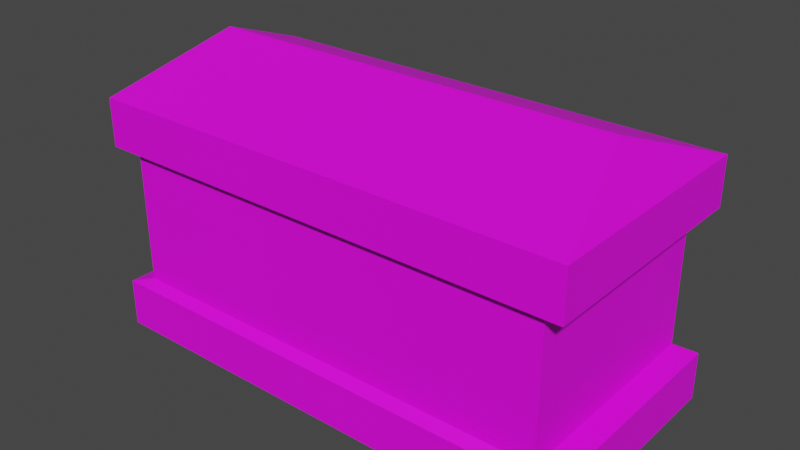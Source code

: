 # Source: tomb_1.blend  (saved by Blender 3.6.11; exported with 4.5.12 LTS)
import bpy
from mathutils import Matrix  # noqa: F401  (used for matrix-valued properties, if any)

bpy.ops.wm.read_factory_settings(use_empty=True)
scene = bpy.context.scene
scene.name = 'Scene'

# ---- collections
col_collection = bpy.data.collections.new('Collection'); scene.collection.children.link(col_collection)

# ---- images (referenced by path relative to the original .blend; pixels are not part of the script)
import os
ASSET_DIR = os.environ.get("B2B_ASSET_DIR", "")  # directory of the original .blend (textures are referenced by path, not embedded)
HERE = os.path.dirname(os.path.abspath(__file__))  # packed textures are extracted next to this script under _unpacked/

def load_image(name, relpath, width, height, colorspace="sRGB"):
    """Load a texture the original file referenced (path relative to the .blend, or extracted next to this script)."""
    p = next((c for c in (os.path.join(HERE, relpath), os.path.join(ASSET_DIR, relpath)) if relpath and os.path.exists(c)), "")
    if p:
        img = bpy.data.images.load(p, check_existing=True)
        img.name = name
    else:  # same state as the original file: an image datablock whose file is absent (Cycles renders it pink)
        img = bpy.data.images.new(name, width, height)
        img.source = "FILE"
        img.filepath = "//" + (relpath or name)
    img.colorspace_settings.name = colorspace
    return img
img_tomb_texture_png = load_image('tomb texture.png', 'tomb texture.png', 1024, 1024, 'sRGB')

# ---- materials (node trees are filled in below, after node groups)
mat_material_001 = bpy.data.materials.new('Material.001')
mat_material_001.use_transparent_shadow = False

# ---- material node trees
mat_material_001.use_nodes = True; mat_material_001.node_tree.nodes.clear()
_N = mat_material_001.node_tree.nodes; _L = mat_material_001.node_tree.links
n0 = _N.new('ShaderNodeBsdfPrincipled'); n0.name = 'Principled BSDF'; n0.location = (10, 300)
n0.distribution = 'GGX'
n0.subsurface_method = 'RANDOM_WALK_SKIN'
n0.inputs[3].default_value = 1.45
n0.inputs[27].default_value = (0.0, 0.0, 0.0, 1.0)
n0.inputs[28].default_value = 1.0
n1 = _N.new('ShaderNodeOutputMaterial'); n1.name = 'Material Output'; n1.location = (300, 300)
n2 = _N.new('ShaderNodeTexImage'); n2.name = 'Image Texture'; n2.location = (-280, 280)
n2.image = img_tomb_texture_png
_L.new(n0.outputs[0], n1.inputs[0])
_L.new(n2.outputs[0], n0.inputs[0])
n1.is_active_output = True

# ---- world
world_world = bpy.data.worlds.new('World'); scene.world = world_world
world_world.use_nodes = True; world_world.node_tree.nodes.clear()
_N = world_world.node_tree.nodes; _L = world_world.node_tree.links
n0 = _N.new('ShaderNodeOutputWorld'); n0.name = 'World Output'; n0.location = (300, 300)
n1 = _N.new('ShaderNodeBackground'); n1.name = 'Background'; n1.location = (10, 300)
n1.inputs[0].default_value = (0.05088, 0.05088, 0.05088, 1.0)
_L.new(n1.outputs[0], n0.inputs[0])
n0.is_active_output = True
world_world.color = (0.05088, 0.05088, 0.05088)
world_world.use_sun_shadow = False
world_world.sun_shadow_jitter_overblur = 0.0

# ---- meshes
me_cube_001 = bpy.data.meshes.new('Cube.001')
me_cube_001.from_pydata([(-1.0, -1.0, -1.0), (-1.0, -1.0, 1.0), (-1.0, 1.0, -1.0), (-1.0, 1.0, 1.0), (1.0, -1.0, -1.0), (1.0, -1.0, 1.0), (1.0, 1.0, -1.0), (1.0, 1.0, 1.0), (-1.0, -1.0, -0.6), (-1.0, -1.0, 0.6), (-1.0, 1.0, 0.6), (-1.0, 1.0, -0.6), (1.0, 1.0, 0.6), (1.0, 1.0, -0.6), (1.0, -1.0, 0.6), (1.0, -1.0, -0.6), (-0.912, -0.912, -0.5472), (-0.912, -0.912, -0.1824), (-0.912, -0.912, 0.1824), (-0.912, -0.912, 0.5472), (-0.912, 0.912, 0.5472), (-0.912, 0.912, 0.1824), (-0.912, 0.912, -0.1824), (-0.912, 0.912, -0.5472), (0.912, 0.912, 0.5472), (0.912, 0.912, 0.1824), (0.912, 0.912, -0.1824), (0.912, 0.912, -0.5472), (0.912, -0.912, 0.5472), (0.912, -0.912, 0.1824), (0.912, -0.912, -0.1824), (0.912, -0.912, -0.5472), (-0.8576, 0.0, 1.382), (0.8576, 0.0, 1.382)], [], [(9, 1, 3, 10), (10, 3, 7, 12), (12, 7, 5, 14), (14, 5, 1, 9), (2, 6, 4, 0), (5, 7, 33), (4, 15, 8, 0), (6, 13, 15, 4), (14, 9, 19, 28), (12, 14, 28, 24), (2, 11, 13, 6), (8, 15, 31, 16), (10, 12, 24, 20), (15, 13, 27, 31), (0, 8, 11, 2), (9, 10, 20, 19), (13, 11, 23, 27), (11, 8, 16, 23), (31, 30, 17, 16), (30, 29, 18, 17), (29, 28, 19, 18), (27, 26, 30, 31), (26, 25, 29, 30), (25, 24, 28, 29), (23, 22, 26, 27), (22, 21, 25, 26), (21, 20, 24, 25), (16, 17, 22, 23), (17, 18, 21, 22), (18, 19, 20, 21), (3, 1, 32), (1, 5, 33, 32), (7, 3, 32, 33)])
_uv = me_cube_001.uv_layers.new(name='UVMap')
_uv.uv.foreach_set('vector', [0.9922, 0.8926, 0.9922, 0.9915, 0.7466, 0.9915, 0.7466, 0.8926, 0.7466, 0.8926, 0.7466, 0.9915, 0.501, 0.9915, 0.501, 0.8926, 0.501, 0.8926, 0.501, 0.9915, 0.2554, 0.9915, 0.2554, 0.8926, 0.2554, 0.8926, 0.2554, 0.9915, 0.009828, 0.9915, 0.009828, 0.8926, 0.501, 0.002484, 0.501, 0.497, 0.2554, 0.497, 0.2554, 0.002484, 0.2554, 0.5168, 0.501, 0.8154, 0.2554, 0.7557, 0.2554, 0.497, 0.2554, 0.5959, 0.009828, 0.5959, 0.009828, 0.497, 0.501, 0.497, 0.501, 0.5959, 0.2554, 0.5959, 0.2554, 0.497, 0.2554, 0.8926, 0.009828, 0.8926, 0.009828, 0.8926, 0.2554, 0.8926, 0.501, 0.8926, 0.2554, 0.8926, 0.2554, 0.8926, 0.501, 0.8926, 0.7466, 0.497, 0.7466, 0.5959, 0.501, 0.5959, 0.501, 0.497, 0.009828, 0.5959, 0.2554, 0.5959, 0.2554, 0.5959, 0.009828, 0.5959, 0.7466, 0.8926, 0.501, 0.8926, 0.501, 0.8926, 0.7466, 0.8926, 0.2554, 0.5959, 0.501, 0.5959, 0.501, 0.5959, 0.2554, 0.5959, 0.9922, 0.497, 0.9922, 0.5959, 0.7466, 0.5959, 0.7466, 0.497, 0.9922, 0.8926, 0.7466, 0.8926, 0.7466, 0.8926, 0.9922, 0.8926, 0.501, 0.5959, 0.7466, 0.5959, 0.7466, 0.5959, 0.501, 0.5959, 0.7466, 0.5959, 0.9922, 0.5959, 0.9922, 0.5959, 0.7466, 0.5959, 0.2554, 0.5959, 0.2554, 0.6948, 0.009828, 0.6948, 0.009828, 0.5959, 0.2554, 0.6948, 0.2554, 0.7937, 0.009828, 0.7937, 0.009828, 0.6948, 0.2554, 0.7937, 0.2554, 0.8926, 0.009828, 0.8926, 0.009828, 0.7937, 0.501, 0.5959, 0.501, 0.6948, 0.2554, 0.6948, 0.2554, 0.5959, 0.501, 0.6948, 0.501, 0.7937, 0.2554, 0.7937, 0.2554, 0.6948, 0.501, 0.7937, 0.501, 0.8926, 0.2554, 0.8926, 0.2554, 0.7937, 0.7466, 0.5959, 0.7466, 0.6948, 0.501, 0.6948, 0.501, 0.5959, 0.7466, 0.6948, 0.7466, 0.7937, 0.501, 0.7937, 0.501, 0.6948, 0.7466, 0.7937, 0.7466, 0.8926, 0.501, 0.8926, 0.501, 0.7937, 0.9922, 0.5959, 0.9922, 0.6948, 0.7466, 0.6948, 0.7466, 0.5959, 0.9922, 0.6948, 0.9922, 0.7937, 0.7466, 0.7937, 0.7466, 0.6948, 0.9922, 0.7937, 0.9922, 0.8926, 0.7466, 0.8926, 0.7466, 0.7937, 0.7466, 0.6273, 0.9922, 0.7945, 0.7466, 0.7975, 0.009828, 0.7022, 0.2554, 0.7022, 0.2554, 0.4488, 0.009828, 0.4479, 0.501, 0.3652, 0.7466, 0.366, 0.7466, 0.6327, 0.501, 0.6327])
me_cube_001.materials.append(mat_material_001)
me_cube_001.update()

# ---- objects
ob_cube = bpy.data.objects.new('Cube', me_cube_001)

# ---- transforms, parenting, visibility, modifiers, constraints
ob_cube.location = (0.0, 0.0, 0.0)
ob_cube.scale = (4.584, 2.25, 2.25)

# ---- collection membership
col_collection.objects.link(ob_cube)

# ---- scene / render settings (as saved in the file)
scene.frame_start = 1; scene.frame_end = 250; scene.frame_set(1)
scene.render.engine = 'BLENDER_EEVEE_NEXT'
scene.cycles.sampling_pattern = 'TABULATED_SOBOL'
scene.view_settings.view_transform = 'Filmic'
bpy.context.view_layer.update()

# ---- added for rendering (the .blend has no active camera and no usable light): camera, sun
cam_auto = bpy.data.cameras.new('AutoCamera')
cam_auto.lens = 50.0
cam_auto.sensor_width = 36.0
cam_auto.clip_end = 1000.0
ob_auto_camera = bpy.data.objects.new('AutoCamera', cam_auto)
scene.collection.objects.link(ob_auto_camera)
ob_auto_camera.location = (10.6721, -12.8065, 8.9676)
ob_auto_camera.rotation_euler = (1.09748, -7.21219e-08, 0.694738)
scene.camera = ob_auto_camera
light_auto_sun = bpy.data.lights.new('AutoSun', 'SUN')
light_auto_sun.energy = 3.0
light_auto_sun.angle = 0.0523599
ob_auto_sun = bpy.data.objects.new('AutoSun', light_auto_sun)
scene.collection.objects.link(ob_auto_sun)
ob_auto_sun.rotation_euler = (0.872665, 0.174533, 0.523599)
bpy.context.view_layer.update()
